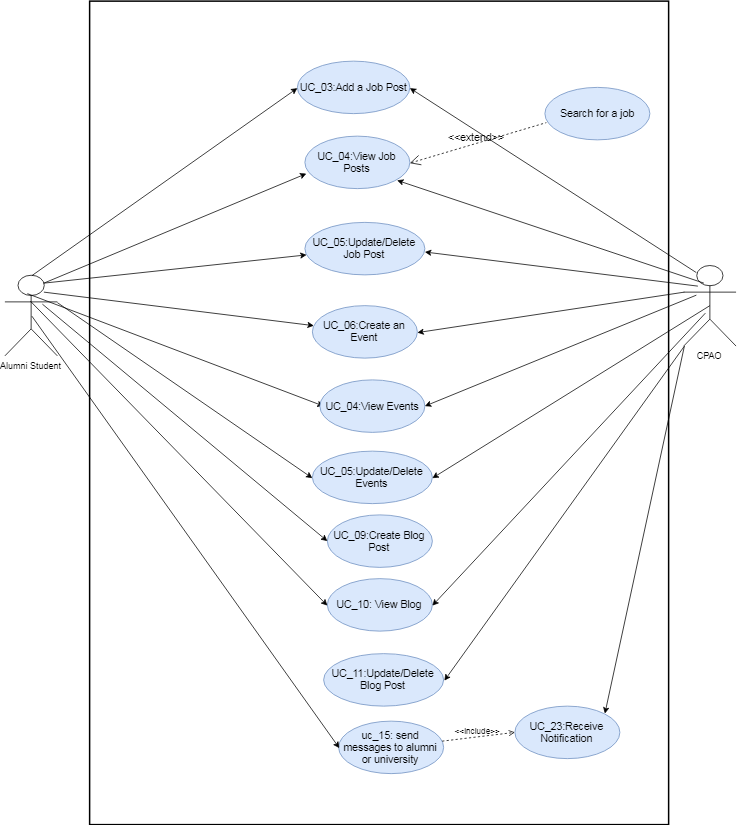

The diagram above was exported from draw.io. Its source (the exported page's mxGraphModel, read from the mxfile embedded in the PNG):
<mxGraphModel dx="1828" dy="1232" grid="1" gridSize="11" guides="1" tooltips="1" connect="1" arrows="1" fold="1" page="1" pageScale="1" pageWidth="850" pageHeight="1100" background="none" math="0" shadow="0">
  <root>
    <mxCell id="0" />
    <mxCell id="1" parent="0" />
    <mxCell id="x2gTU8lQvD-99Ql5pWQN-3" value="" style="whiteSpace=wrap;html=1;fontSize=14;strokeWidth=2;" parent="1" vertex="1">
      <mxGeometry x="153" y="200" width="772" height="1098" as="geometry" />
    </mxCell>
    <mxCell id="x2gTU8lQvD-99Ql5pWQN-1" value="Alumni Student" style="shape=umlActor;verticalLabelPosition=bottom;labelBackgroundColor=#ffffff;verticalAlign=top;html=1;" parent="1" vertex="1">
      <mxGeometry x="40" y="565" width="70" height="108" as="geometry" />
    </mxCell>
    <mxCell id="x2gTU8lQvD-99Ql5pWQN-13" value="UC_03:Add a Job Post" style="ellipse;whiteSpace=wrap;html=1;fontSize=14;fillColor=#dae8fc;strokeColor=#6c8ebf;" parent="1" vertex="1">
      <mxGeometry x="430" y="280" width="150" height="70" as="geometry" />
    </mxCell>
    <mxCell id="x2gTU8lQvD-99Ql5pWQN-14" value="UC_04:View Job Posts" style="ellipse;whiteSpace=wrap;html=1;fontSize=14;fillColor=#dae8fc;strokeColor=#6c8ebf;" parent="1" vertex="1">
      <mxGeometry x="440" y="380" width="140" height="70" as="geometry" />
    </mxCell>
    <mxCell id="tH7t5wKyOpbbX5-ePzgJ-2" value="UC_05:Update/Delete Job Post" style="ellipse;whiteSpace=wrap;html=1;fontSize=14;fillColor=#dae8fc;strokeColor=#6c8ebf;" vertex="1" parent="1">
      <mxGeometry x="440" y="495" width="160" height="70" as="geometry" />
    </mxCell>
    <mxCell id="x2gTU8lQvD-99Ql5pWQN-16" value="&lt;font style=&quot;font-size: 14px;&quot;&gt;UC_06:&lt;span style=&quot;font-size: 14px;&quot;&gt;Create an Event&lt;/span&gt;&lt;/font&gt;" style="ellipse;whiteSpace=wrap;html=1;fontSize=14;fillColor=#dae8fc;strokeColor=#6c8ebf;" parent="1" vertex="1">
      <mxGeometry x="450" y="606" width="140" height="70" as="geometry" />
    </mxCell>
    <mxCell id="x2gTU8lQvD-99Ql5pWQN-18" value="uc_15: send messages to alumni or university" style="ellipse;whiteSpace=wrap;html=1;fontSize=14;fillColor=#dae8fc;strokeColor=#6c8ebf;" parent="1" vertex="1">
      <mxGeometry x="485" y="1160" width="140" height="70" as="geometry" />
    </mxCell>
    <mxCell id="x2gTU8lQvD-99Ql5pWQN-37" value="" style="endArrow=classic;html=1;entryX=0.014;entryY=0.702;entryDx=0;entryDy=0;entryPerimeter=0;exitX=0.75;exitY=0.1;exitDx=0;exitDy=0;exitPerimeter=0;" parent="1" target="x2gTU8lQvD-99Ql5pWQN-14" edge="1" source="x2gTU8lQvD-99Ql5pWQN-1">
      <mxGeometry width="50" height="50" relative="1" as="geometry">
        <mxPoint x="120" y="560" as="sourcePoint" />
        <mxPoint x="420.33333333333326" y="275.66666666666663" as="targetPoint" />
      </mxGeometry>
    </mxCell>
    <mxCell id="x2gTU8lQvD-99Ql5pWQN-45" value="" style="endArrow=classic;html=1;" parent="1" edge="1">
      <mxGeometry width="50" height="50" relative="1" as="geometry">
        <mxPoint x="70" y="590" as="sourcePoint" />
        <mxPoint x="465" y="740" as="targetPoint" />
      </mxGeometry>
    </mxCell>
    <mxCell id="x2gTU8lQvD-99Ql5pWQN-48" value="" style="endArrow=classic;html=1;exitX=0.75;exitY=0.1;exitDx=0;exitDy=0;exitPerimeter=0;" parent="1" target="tH7t5wKyOpbbX5-ePzgJ-2" edge="1" source="x2gTU8lQvD-99Ql5pWQN-1">
      <mxGeometry width="50" height="50" relative="1" as="geometry">
        <mxPoint x="120" y="567" as="sourcePoint" />
        <mxPoint x="420" y="568" as="targetPoint" />
      </mxGeometry>
    </mxCell>
    <mxCell id="x2gTU8lQvD-99Ql5pWQN-49" value="" style="endArrow=classic;html=1;exitX=0.729;exitY=0.222;exitDx=0;exitDy=0;exitPerimeter=0;" parent="1" target="x2gTU8lQvD-99Ql5pWQN-16" edge="1" source="x2gTU8lQvD-99Ql5pWQN-1">
      <mxGeometry width="50" height="50" relative="1" as="geometry">
        <mxPoint x="120" y="570" as="sourcePoint" />
        <mxPoint x="440.33333333333326" y="485" as="targetPoint" />
      </mxGeometry>
    </mxCell>
    <mxCell id="x2gTU8lQvD-99Ql5pWQN-51" value="" style="endArrow=classic;html=1;entryX=0;entryY=0.5;entryDx=0;entryDy=0;exitX=0.5;exitY=0.5;exitDx=0;exitDy=0;exitPerimeter=0;" parent="1" target="x2gTU8lQvD-99Ql5pWQN-18" edge="1" source="x2gTU8lQvD-99Ql5pWQN-1">
      <mxGeometry width="50" height="50" relative="1" as="geometry">
        <mxPoint x="30" y="640" as="sourcePoint" />
        <mxPoint x="440" y="720" as="targetPoint" />
      </mxGeometry>
    </mxCell>
    <mxCell id="x2gTU8lQvD-99Ql5pWQN-60" value="" style="endArrow=classic;html=1;entryX=0;entryY=0.5;entryDx=0;entryDy=0;exitX=0.5;exitY=0;exitDx=0;exitDy=0;exitPerimeter=0;" parent="1" target="x2gTU8lQvD-99Ql5pWQN-13" edge="1" source="x2gTU8lQvD-99Ql5pWQN-1">
      <mxGeometry width="50" height="50" relative="1" as="geometry">
        <mxPoint x="90" y="570" as="sourcePoint" />
        <mxPoint x="442" y="470" as="targetPoint" />
      </mxGeometry>
    </mxCell>
    <mxCell id="vSNo9JXnyhOKhLM6V-5b-1" value="Search for a job" style="ellipse;whiteSpace=wrap;html=1;fontSize=14;fillColor=#dae8fc;strokeColor=#6c8ebf;" parent="1" vertex="1">
      <mxGeometry x="760" y="315" width="140" height="70" as="geometry" />
    </mxCell>
    <mxCell id="tH7t5wKyOpbbX5-ePzgJ-1" value="CPAO" style="shape=umlActor;verticalLabelPosition=bottom;labelBackgroundColor=#ffffff;verticalAlign=top;html=1;" vertex="1" parent="1">
      <mxGeometry x="945" y="552" width="70" height="108" as="geometry" />
    </mxCell>
    <mxCell id="tH7t5wKyOpbbX5-ePzgJ-7" value="&amp;lt;&amp;lt;extend&amp;gt;&amp;gt;" style="edgeStyle=none;html=1;startArrow=open;endArrow=none;startSize=12;verticalAlign=bottom;dashed=1;labelBackgroundColor=none;fontSize=14;entryX=0.017;entryY=0.662;entryDx=0;entryDy=0;entryPerimeter=0;exitX=1;exitY=0.5;exitDx=0;exitDy=0;" edge="1" parent="1" source="x2gTU8lQvD-99Ql5pWQN-14" target="vSNo9JXnyhOKhLM6V-5b-1">
      <mxGeometry x="-0.0239" y="-1" width="160" relative="1" as="geometry">
        <mxPoint x="560" y="439.33333333333337" as="sourcePoint" />
        <mxPoint x="720" y="439.33333333333337" as="targetPoint" />
        <mxPoint as="offset" />
      </mxGeometry>
    </mxCell>
    <mxCell id="tH7t5wKyOpbbX5-ePzgJ-11" value="UC_04:View Events" style="ellipse;whiteSpace=wrap;html=1;fontSize=14;fillColor=#dae8fc;strokeColor=#6c8ebf;" vertex="1" parent="1">
      <mxGeometry x="460" y="705" width="140" height="70" as="geometry" />
    </mxCell>
    <mxCell id="tH7t5wKyOpbbX5-ePzgJ-12" value="UC_05:Update/Delete Events" style="ellipse;whiteSpace=wrap;html=1;fontSize=14;fillColor=#dae8fc;strokeColor=#6c8ebf;" vertex="1" parent="1">
      <mxGeometry x="450" y="800" width="160" height="70" as="geometry" />
    </mxCell>
    <mxCell id="tH7t5wKyOpbbX5-ePzgJ-17" value="" style="endArrow=classic;html=1;entryX=0;entryY=0.5;entryDx=0;entryDy=0;exitX=1;exitY=0.3333333333333333;exitDx=0;exitDy=0;exitPerimeter=0;" edge="1" parent="1" source="x2gTU8lQvD-99Ql5pWQN-1" target="tH7t5wKyOpbbX5-ePzgJ-12">
      <mxGeometry width="50" height="50" relative="1" as="geometry">
        <mxPoint x="120" y="630" as="sourcePoint" />
        <mxPoint x="480.33333333333326" y="1185" as="targetPoint" />
      </mxGeometry>
    </mxCell>
    <mxCell id="tH7t5wKyOpbbX5-ePzgJ-18" value="&lt;font style=&quot;font-size: 14px;&quot;&gt;UC_09:&lt;span style=&quot;font-size: 14px;&quot;&gt;Create Blog Post&lt;/span&gt;&lt;/font&gt;" style="ellipse;whiteSpace=wrap;html=1;fontSize=14;fillColor=#dae8fc;strokeColor=#6c8ebf;" vertex="1" parent="1">
      <mxGeometry x="470" y="885" width="140" height="70" as="geometry" />
    </mxCell>
    <mxCell id="tH7t5wKyOpbbX5-ePzgJ-19" value="UC_10: View Blog" style="ellipse;whiteSpace=wrap;html=1;fontSize=14;fillColor=#dae8fc;strokeColor=#6c8ebf;" vertex="1" parent="1">
      <mxGeometry x="470" y="970" width="140" height="70" as="geometry" />
    </mxCell>
    <mxCell id="tH7t5wKyOpbbX5-ePzgJ-20" value="UC_11:Update/Delete Blog Post" style="ellipse;whiteSpace=wrap;html=1;fontSize=14;fillColor=#dae8fc;strokeColor=#6c8ebf;" vertex="1" parent="1">
      <mxGeometry x="465" y="1070" width="160" height="70" as="geometry" />
    </mxCell>
    <mxCell id="tH7t5wKyOpbbX5-ePzgJ-23" value="" style="endArrow=classic;html=1;entryX=0;entryY=0.5;entryDx=0;entryDy=0;exitX=0.7;exitY=0.37;exitDx=0;exitDy=0;exitPerimeter=0;" edge="1" parent="1" source="x2gTU8lQvD-99Ql5pWQN-1" target="tH7t5wKyOpbbX5-ePzgJ-18">
      <mxGeometry width="50" height="50" relative="1" as="geometry">
        <mxPoint x="100" y="640" as="sourcePoint" />
        <mxPoint x="460.33333333333326" y="845" as="targetPoint" />
      </mxGeometry>
    </mxCell>
    <mxCell id="tH7t5wKyOpbbX5-ePzgJ-24" value="" style="endArrow=classic;html=1;entryX=0;entryY=0.5;entryDx=0;entryDy=0;exitX=0.486;exitY=0.324;exitDx=0;exitDy=0;exitPerimeter=0;" edge="1" parent="1" source="x2gTU8lQvD-99Ql5pWQN-1" target="tH7t5wKyOpbbX5-ePzgJ-19">
      <mxGeometry width="50" height="50" relative="1" as="geometry">
        <mxPoint x="80" y="670" as="sourcePoint" />
        <mxPoint x="480.33333333333326" y="930.3333333333333" as="targetPoint" />
      </mxGeometry>
    </mxCell>
    <mxCell id="tH7t5wKyOpbbX5-ePzgJ-28" value="" style="endArrow=classic;html=1;fontSize=14;exitX=0.25;exitY=0.1;exitDx=0;exitDy=0;exitPerimeter=0;entryX=1;entryY=0.5;entryDx=0;entryDy=0;" edge="1" parent="1" source="tH7t5wKyOpbbX5-ePzgJ-1" target="x2gTU8lQvD-99Ql5pWQN-13">
      <mxGeometry width="50" height="50" relative="1" as="geometry">
        <mxPoint x="1045" y="641" as="sourcePoint" />
        <mxPoint x="1095" y="591" as="targetPoint" />
      </mxGeometry>
    </mxCell>
    <mxCell id="tH7t5wKyOpbbX5-ePzgJ-29" value="" style="endArrow=classic;html=1;fontSize=14;exitX=0.386;exitY=0.231;exitDx=0;exitDy=0;exitPerimeter=0;entryX=1;entryY=0.5;entryDx=0;entryDy=0;" edge="1" parent="1" source="tH7t5wKyOpbbX5-ePzgJ-1">
      <mxGeometry width="50" height="50" relative="1" as="geometry">
        <mxPoint x="1045" y="775" as="sourcePoint" />
        <mxPoint x="563" y="439" as="targetPoint" />
      </mxGeometry>
    </mxCell>
    <mxCell id="tH7t5wKyOpbbX5-ePzgJ-30" value="" style="endArrow=classic;html=1;fontSize=14;exitX=0.271;exitY=0.25;exitDx=0;exitDy=0;exitPerimeter=0;entryX=1;entryY=0.5;entryDx=0;entryDy=0;" edge="1" parent="1" source="tH7t5wKyOpbbX5-ePzgJ-1">
      <mxGeometry width="50" height="50" relative="1" as="geometry">
        <mxPoint x="1099" y="747.5" as="sourcePoint" />
        <mxPoint x="600" y="534.5" as="targetPoint" />
      </mxGeometry>
    </mxCell>
    <mxCell id="tH7t5wKyOpbbX5-ePzgJ-32" value="" style="endArrow=classic;html=1;fontSize=14;exitX=0;exitY=0.3333333333333333;exitDx=0;exitDy=0;exitPerimeter=0;entryX=1;entryY=0.5;entryDx=0;entryDy=0;" edge="1" parent="1" source="tH7t5wKyOpbbX5-ePzgJ-1" target="x2gTU8lQvD-99Ql5pWQN-16">
      <mxGeometry width="50" height="50" relative="1" as="geometry">
        <mxPoint x="1074" y="678" as="sourcePoint" />
        <mxPoint x="610" y="544.5" as="targetPoint" />
      </mxGeometry>
    </mxCell>
    <mxCell id="tH7t5wKyOpbbX5-ePzgJ-36" value="&lt;span style=&quot;font-size: 14px;&quot;&gt;UC_23:Receive Notification&lt;/span&gt;" style="ellipse;whiteSpace=wrap;html=1;fontSize=14;fillColor=#dae8fc;strokeColor=#6c8ebf;" vertex="1" parent="1">
      <mxGeometry x="720" y="1140" width="140" height="70" as="geometry" />
    </mxCell>
    <mxCell id="tH7t5wKyOpbbX5-ePzgJ-37" value="&amp;lt;&amp;lt;include&amp;gt;&amp;gt;" style="edgeStyle=none;html=1;endArrow=open;verticalAlign=bottom;dashed=1;labelBackgroundColor=none;entryX=0;entryY=0.5;entryDx=0;entryDy=0;" edge="1" parent="1" source="x2gTU8lQvD-99Ql5pWQN-18">
      <mxGeometry width="160" relative="1" as="geometry">
        <mxPoint x="660" y="1189" as="sourcePoint" />
        <mxPoint x="720" y="1175" as="targetPoint" />
      </mxGeometry>
    </mxCell>
    <mxCell id="tH7t5wKyOpbbX5-ePzgJ-38" value="" style="endArrow=classic;html=1;fontSize=14;entryX=1;entryY=0;entryDx=0;entryDy=0;exitX=0;exitY=1;exitDx=0;exitDy=0;exitPerimeter=0;" edge="1" parent="1" source="tH7t5wKyOpbbX5-ePzgJ-1" target="tH7t5wKyOpbbX5-ePzgJ-36">
      <mxGeometry width="50" height="50" relative="1" as="geometry">
        <mxPoint x="1050" y="750" as="sourcePoint" />
        <mxPoint x="600" y="652" as="targetPoint" />
      </mxGeometry>
    </mxCell>
    <mxCell id="tH7t5wKyOpbbX5-ePzgJ-39" value="" style="endArrow=classic;html=1;fontSize=14;entryX=1;entryY=0.5;entryDx=0;entryDy=0;" edge="1" parent="1" target="tH7t5wKyOpbbX5-ePzgJ-19">
      <mxGeometry width="50" height="50" relative="1" as="geometry">
        <mxPoint x="974" y="616" as="sourcePoint" />
        <mxPoint x="850" y="1160" as="targetPoint" />
      </mxGeometry>
    </mxCell>
    <mxCell id="tH7t5wKyOpbbX5-ePzgJ-40" value="" style="endArrow=classic;html=1;fontSize=14;entryX=1;entryY=0.5;entryDx=0;entryDy=0;" edge="1" parent="1" target="tH7t5wKyOpbbX5-ePzgJ-20">
      <mxGeometry width="50" height="50" relative="1" as="geometry">
        <mxPoint x="946" y="660" as="sourcePoint" />
        <mxPoint x="620" y="1016" as="targetPoint" />
      </mxGeometry>
    </mxCell>
    <mxCell id="tH7t5wKyOpbbX5-ePzgJ-41" value="" style="endArrow=classic;html=1;fontSize=14;entryX=1;entryY=0.5;entryDx=0;entryDy=0;exitX=0.5;exitY=0.5;exitDx=0;exitDy=0;exitPerimeter=0;" edge="1" parent="1" source="tH7t5wKyOpbbX5-ePzgJ-1" target="tH7t5wKyOpbbX5-ePzgJ-12">
      <mxGeometry width="50" height="50" relative="1" as="geometry">
        <mxPoint x="1060" y="696" as="sourcePoint" />
        <mxPoint x="620" y="1016" as="targetPoint" />
      </mxGeometry>
    </mxCell>
    <mxCell id="tH7t5wKyOpbbX5-ePzgJ-42" value="" style="endArrow=classic;html=1;fontSize=14;entryX=1;entryY=0.5;entryDx=0;entryDy=0;exitX=0.257;exitY=0.37;exitDx=0;exitDy=0;exitPerimeter=0;" edge="1" parent="1" source="tH7t5wKyOpbbX5-ePzgJ-1" target="tH7t5wKyOpbbX5-ePzgJ-11">
      <mxGeometry width="50" height="50" relative="1" as="geometry">
        <mxPoint x="1070" y="680" as="sourcePoint" />
        <mxPoint x="620" y="840" as="targetPoint" />
      </mxGeometry>
    </mxCell>
  </root>
</mxGraphModel>